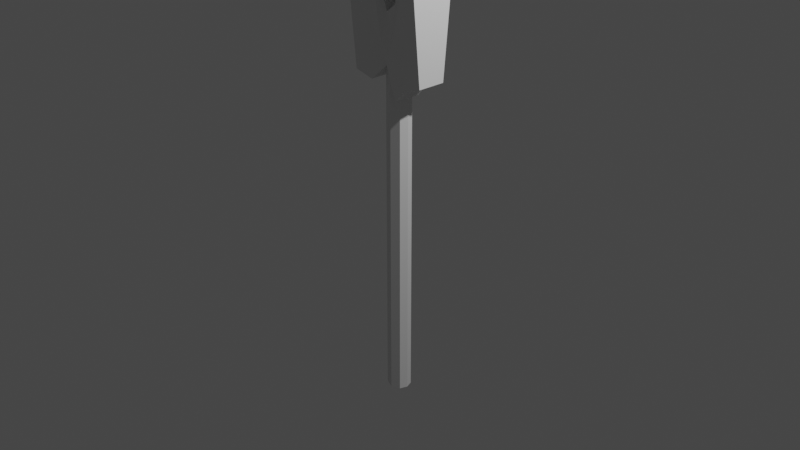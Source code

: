 # Source: TongkatMagic.blend  (saved by Blender 3.6.11; exported with 4.5.12 LTS)
import bpy
from mathutils import Matrix  # noqa: F401  (used for matrix-valued properties, if any)

bpy.ops.wm.read_factory_settings(use_empty=True)
scene = bpy.context.scene
scene.name = 'Scene'

# ---- collections
col_collection = bpy.data.collections.new('Collection'); scene.collection.children.link(col_collection)

# ---- materials (node trees are filled in below, after node groups)
mat_material = bpy.data.materials.new('Material')
mat_material.alpha_threshold = 0.0
mat_material.use_transparent_shadow = False
mat_material.roughness = 0.5
mat_material.line_color = (0.0, 0.0, 0.0, 1.0)

# ---- material node trees
mat_material.use_nodes = True; mat_material.node_tree.nodes.clear()
_N = mat_material.node_tree.nodes; _L = mat_material.node_tree.links
n0 = _N.new('ShaderNodeOutputMaterial'); n0.name = 'Material Output'; n0.location = (300, 300)
n1 = _N.new('ShaderNodeBsdfPrincipled'); n1.name = 'Principled BSDF'; n1.location = (10, 300)
n1.distribution = 'GGX'
n1.subsurface_method = 'RANDOM_WALK_SKIN'
n1.inputs[3].default_value = 1.45
n1.inputs[27].default_value = (0.0, 0.0, 0.0, 1.0)
n1.inputs[28].default_value = 1.0
_L.new(n1.outputs[0], n0.inputs[0])
n0.is_active_output = True

# ---- world
world_world = bpy.data.worlds.new('World'); scene.world = world_world
world_world.use_nodes = True; world_world.node_tree.nodes.clear()
_N = world_world.node_tree.nodes; _L = world_world.node_tree.links
n0 = _N.new('ShaderNodeOutputWorld'); n0.name = 'World Output'; n0.location = (300, 300)
n1 = _N.new('ShaderNodeBackground'); n1.name = 'Background'; n1.location = (10, 300)
n1.inputs[0].default_value = (0.05088, 0.05088, 0.05088, 1.0)
_L.new(n1.outputs[0], n0.inputs[0])
n0.is_active_output = True
world_world.color = (0.05088, 0.05088, 0.05088)
world_world.use_sun_shadow = False
world_world.sun_shadow_jitter_overblur = 0.0

# ---- cameras
cam_camera = bpy.data.cameras.new('Camera')
cam_camera.clip_end = 100.0
cam_camera.ortho_scale = 7.314

# ---- lights
light_light = bpy.data.lights.new('Light', 'POINT')
light_light.transmission_factor = 0.0
light_light.energy = 1000.0
light_light.shadow_soft_size = 0.1
light_light.shadow_maximum_resolution = 0.006
light_light.use_absolute_resolution = True

# ---- meshes
me_cube = bpy.data.meshes.new('Cube')
me_cube.from_pydata([(1.0, 1.0, 1.0), (1.0, 1.0, -1.0), (1.0, -1.0, 1.0), (1.0, -1.0, -1.0), (-1.0, 1.0, 1.0), (-1.0, 1.0, -1.0), (-1.0, -1.0, 1.0), (-1.0, -1.0, -1.0), (0.0, 1.456, -1.0), (0.0, -1.456, 1.0), (0.0, -1.456, -1.0), (0.0, 1.456, 1.0), (-1.309, 0.0, -1.0), (1.309, 0.0, 1.0), (-1.309, 0.0, 1.0), (1.309, 0.0, -1.0), (0.0, 0.0, -1.0), (0.0, 0.0, 1.0)], [], [(17, 14, 6, 9), (10, 9, 6, 7), (12, 14, 4, 5), (16, 15, 3, 10), (15, 13, 2, 3), (8, 11, 0, 1), (5, 4, 11, 8), (12, 16, 10, 7), (3, 2, 9, 10), (13, 17, 9, 2), (0, 11, 17, 13), (5, 8, 16, 12), (1, 0, 13, 15), (8, 1, 15, 16), (7, 6, 14, 12), (11, 4, 14, 17)])
_uv = me_cube.uv_layers.new(name='UVMap')
_uv.uv.foreach_set('vector', [0.75, 0.625, 0.875, 0.625, 0.875, 0.75, 0.75, 0.75, 0.375, 0.875, 0.625, 0.875, 0.625, 1.0, 0.375, 1.0, 0.375, 0.125, 0.625, 0.125, 0.625, 0.25, 0.375, 0.25, 0.25, 0.625, 0.375, 0.625, 0.375, 0.75, 0.25, 0.75, 0.375, 0.625, 0.625, 0.625, 0.625, 0.75, 0.375, 0.75, 0.375, 0.375, 0.625, 0.375, 0.625, 0.5, 0.375, 0.5, 0.375, 0.25, 0.625, 0.25, 0.625, 0.375, 0.375, 0.375, 0.125, 0.625, 0.25, 0.625, 0.25, 0.75, 0.125, 0.75, 0.375, 0.75, 0.625, 0.75, 0.625, 0.875, 0.375, 0.875, 0.625, 0.625, 0.75, 0.625, 0.75, 0.75, 0.625, 0.75, 0.625, 0.5, 0.75, 0.5, 0.75, 0.625, 0.625, 0.625, 0.125, 0.5, 0.25, 0.5, 0.25, 0.625, 0.125, 0.625, 0.375, 0.5, 0.625, 0.5, 0.625, 0.625, 0.375, 0.625, 0.25, 0.5, 0.375, 0.5, 0.375, 0.625, 0.25, 0.625, 0.375, 0.0, 0.625, 0.0, 0.625, 0.125, 0.375, 0.125, 0.75, 0.5, 0.875, 0.5, 0.875, 0.625, 0.75, 0.625])
me_cube.materials.append(mat_material)
me_cube.use_mirror_vertex_groups = False
me_cube.update()
me_cube_001 = bpy.data.meshes.new('Cube.001')
me_cube_001.from_pydata([(-1.0, -1.0, -1.0), (-0.8191, -0.9114, 1.025), (-1.0, 1.0, -1.0), (-0.7434, 1.074, 1.019), (1.0, -1.0, -1.0), (0.6287, -1.0, 1.0), (1.0, 1.0, -1.0), (0.6287, 1.0, 1.0), (0.0, 1.0, -0.8357), (0.0, 1.0, -0.2426), (0.0, -1.0, -0.8357), (0.0, -1.0, -0.2426), (-1.0, -1.51, 0.0), (-1.0, 1.51, 0.0), (1.0, 1.51, 0.0), (1.0, -1.51, 0.0), (0.0, -1.51, -0.5392), (0.0, 1.51, -0.5392), (0.5, 1.0, 0.5328), (0.5, -1.0, -1.072), (0.5, 1.0, -1.072), (0.5, -1.0, 0.5328), (0.5, -1.51, -0.2696), (0.5, 1.51, -0.2696), (-0.5, 1.0, -1.058), (-0.5701, -1.074, 0.4999), (-0.4944, 0.9114, 0.4938), (-0.5, -1.0, -1.058), (-0.5, 1.51, -0.2696), (-0.5, -1.51, -0.2696), (-0.1688, -1.15, 1.53), (-0.06528, 0.8356, 1.524), (0.0737, -1.312, 1.488), (0.1343, 0.6731, 1.482), (0.25, 1.0, -1.237), (0.25, -1.0, -0.1385), (0.25, -1.51, -0.688), (0.25, 1.0, -0.1385), (0.25, -1.0, -1.237), (0.25, 1.51, -0.688)], [], [(12, 1, 3, 13), (23, 18, 7, 14), (14, 7, 5, 15), (29, 25, 1, 12), (20, 6, 4, 19), (25, 26, 33, 32), (37, 9, 11, 35), (24, 8, 10, 27), (36, 35, 11, 16), (28, 26, 9, 17), (24, 28, 17, 8), (38, 36, 16, 10), (27, 29, 12, 0), (6, 14, 15, 4), (20, 23, 14, 6), (0, 12, 13, 2), (34, 39, 23, 20), (4, 15, 22, 19), (15, 5, 21, 22), (7, 18, 21, 5), (34, 20, 19, 38), (39, 37, 18, 23), (10, 16, 29, 27), (2, 13, 28, 24), (13, 3, 26, 28), (2, 24, 27, 0), (9, 26, 25, 11), (16, 11, 25, 29), (33, 31, 30, 32), (3, 1, 30, 31), (26, 3, 31, 33), (1, 25, 32, 30), (17, 9, 37, 39), (8, 34, 38, 10), (8, 17, 39, 34), (19, 22, 36, 38), (22, 21, 35, 36), (18, 37, 35, 21)])
_uv = me_cube_001.uv_layers.new(name='UVMap')
_uv.uv.foreach_set('vector', [0.5, 0.0, 0.625, 0.0, 0.625, 0.25, 0.5, 0.25, 0.5, 0.4375, 0.625, 0.4375, 0.625, 0.5, 0.5, 0.5, 0.5, 0.5, 0.625, 0.5, 0.625, 0.75, 0.5, 0.75, 0.5, 0.9375, 0.625, 0.9375, 0.625, 1.0, 0.5, 1.0, 0.3125, 0.5, 0.375, 0.5, 0.375, 0.75, 0.3125, 0.75, 0.8125, 0.75, 0.8125, 0.5, 0.8125, 0.5, 0.8125, 0.75, 0.7188, 0.5, 0.75, 0.5, 0.75, 0.75, 0.7188, 0.75, 0.1875, 0.5, 0.25, 0.5, 0.25, 0.75, 0.1875, 0.75, 0.5, 0.8438, 0.625, 0.8437, 0.625, 0.875, 0.5, 0.875, 0.5, 0.3125, 0.625, 0.3125, 0.625, 0.375, 0.5, 0.375, 0.375, 0.3125, 0.5, 0.3125, 0.5, 0.375, 0.375, 0.375, 0.375, 0.8438, 0.5, 0.8438, 0.5, 0.875, 0.375, 0.875, 0.375, 0.9375, 0.5, 0.9375, 0.5, 1.0, 0.375, 1.0, 0.375, 0.5, 0.5, 0.5, 0.5, 0.75, 0.375, 0.75, 0.375, 0.4375, 0.5, 0.4375, 0.5, 0.5, 0.375, 0.5, 0.375, 0.0, 0.5, 0.0, 0.5, 0.25, 0.375, 0.25, 0.375, 0.4062, 0.5, 0.4063, 0.5, 0.4375, 0.375, 0.4375, 0.375, 0.75, 0.5, 0.75, 0.5, 0.8125, 0.375, 0.8125, 0.5, 0.75, 0.625, 0.75, 0.625, 0.8125, 0.5, 0.8125, 0.625, 0.5, 0.6875, 0.5, 0.6875, 0.75, 0.625, 0.75, 0.2812, 0.5, 0.3125, 0.5, 0.3125, 0.75, 0.2812, 0.75, 0.5, 0.4063, 0.625, 0.4062, 0.625, 0.4375, 0.5, 0.4375, 0.375, 0.875, 0.5, 0.875, 0.5, 0.9375, 0.375, 0.9375, 0.375, 0.25, 0.5, 0.25, 0.5, 0.3125, 0.375, 0.3125, 0.5, 0.25, 0.625, 0.25, 0.625, 0.3125, 0.5, 0.3125, 0.125, 0.5, 0.1875, 0.5, 0.1875, 0.75, 0.125, 0.75, 0.75, 0.5, 0.8125, 0.5, 0.8125, 0.75, 0.75, 0.75, 0.5, 0.875, 0.625, 0.875, 0.625, 0.9375, 0.5, 0.9375, 0.8125, 0.5, 0.875, 0.5, 0.875, 0.75, 0.8125, 0.75, 0.625, 0.25, 0.625, 0.0, 0.625, 0.0, 0.625, 0.25, 0.625, 0.3125, 0.625, 0.25, 0.625, 0.25, 0.625, 0.3125, 0.625, 1.0, 0.625, 0.9375, 0.625, 0.9375, 0.625, 1.0, 0.5, 0.375, 0.625, 0.375, 0.625, 0.4062, 0.5, 0.4063, 0.25, 0.5, 0.2812, 0.5, 0.2812, 0.75, 0.25, 0.75, 0.375, 0.375, 0.5, 0.375, 0.5, 0.4063, 0.375, 0.4062, 0.375, 0.8125, 0.5, 0.8125, 0.5, 0.8438, 0.375, 0.8438, 0.5, 0.8125, 0.625, 0.8125, 0.625, 0.8437, 0.5, 0.8438, 0.6875, 0.5, 0.7188, 0.5, 0.7188, 0.75, 0.6875, 0.75])
me_cube_001.update()
me_cube_002 = bpy.data.meshes.new('Cube.002')
me_cube_002.from_pydata([(-1.0, -1.0, -1.0), (-1.0, -1.0, 1.0), (-1.0, 1.0, -1.0), (-1.0, 1.0, 1.0), (1.0, -1.0, -1.0), (1.0, -1.0, 1.0), (1.0, 1.0, -1.0), (1.0, 1.0, 1.0), (-1.437, -1.0, -1.421e-14), (-1.437, 1.0, -1.421e-14), (1.437, 1.0, -1.421e-14), (1.437, -1.0, -1.421e-14), (0.0, 1.37, -1.0), (0.0, 1.37, 1.0), (0.0, -1.37, -1.0), (0.0, -1.37, 1.0), (0.0, -1.37, -1.421e-14), (0.0, 1.37, -1.421e-14), (-1.173, 0.0, -1.0), (-1.173, 0.0, 1.0), (1.173, 0.0, -1.0), (1.173, 0.0, 1.0), (1.686, 0.0, -1.421e-14), (-1.686, 0.0, -1.421e-14), (0.0, 0.0, 1.437), (0.0, 0.0, -1.0)], [], [(23, 19, 3, 9), (17, 13, 7, 10), (22, 21, 5, 11), (16, 15, 1, 8), (25, 20, 4, 14), (24, 19, 1, 15), (14, 16, 8, 0), (20, 22, 11, 4), (12, 17, 10, 6), (18, 23, 9, 2), (2, 9, 17, 12), (4, 11, 16, 14), (21, 24, 15, 5), (18, 25, 14, 0), (11, 5, 15, 16), (9, 3, 13, 17), (2, 12, 25, 18), (7, 13, 24, 21), (0, 8, 23, 18), (6, 10, 22, 20), (13, 3, 19, 24), (12, 6, 20, 25), (10, 7, 21, 22), (8, 1, 19, 23)])
_uv = me_cube_002.uv_layers.new(name='UVMap')
_uv.uv.foreach_set('vector', [0.5, 0.125, 0.625, 0.125, 0.625, 0.25, 0.5, 0.25, 0.5, 0.375, 0.625, 0.375, 0.625, 0.5, 0.5, 0.5, 0.5, 0.625, 0.625, 0.625, 0.625, 0.75, 0.5, 0.75, 0.5, 0.875, 0.625, 0.875, 0.625, 1.0, 0.5, 1.0, 0.25, 0.625, 0.375, 0.625, 0.375, 0.75, 0.25, 0.75, 0.75, 0.625, 0.875, 0.625, 0.875, 0.75, 0.75, 0.75, 0.375, 0.875, 0.5, 0.875, 0.5, 1.0, 0.375, 1.0, 0.375, 0.625, 0.5, 0.625, 0.5, 0.75, 0.375, 0.75, 0.375, 0.375, 0.5, 0.375, 0.5, 0.5, 0.375, 0.5, 0.375, 0.125, 0.5, 0.125, 0.5, 0.25, 0.375, 0.25, 0.375, 0.25, 0.5, 0.25, 0.5, 0.375, 0.375, 0.375, 0.375, 0.75, 0.5, 0.75, 0.5, 0.875, 0.375, 0.875, 0.625, 0.625, 0.75, 0.625, 0.75, 0.75, 0.625, 0.75, 0.125, 0.625, 0.25, 0.625, 0.25, 0.75, 0.125, 0.75, 0.5, 0.75, 0.625, 0.75, 0.625, 0.875, 0.5, 0.875, 0.5, 0.25, 0.625, 0.25, 0.625, 0.375, 0.5, 0.375, 0.125, 0.5, 0.25, 0.5, 0.25, 0.625, 0.125, 0.625, 0.625, 0.5, 0.75, 0.5, 0.75, 0.625, 0.625, 0.625, 0.375, 0.0, 0.5, 0.0, 0.5, 0.125, 0.375, 0.125, 0.375, 0.5, 0.5, 0.5, 0.5, 0.625, 0.375, 0.625, 0.75, 0.5, 0.875, 0.5, 0.875, 0.625, 0.75, 0.625, 0.25, 0.5, 0.375, 0.5, 0.375, 0.625, 0.25, 0.625, 0.5, 0.5, 0.625, 0.5, 0.625, 0.625, 0.5, 0.625, 0.5, 0.0, 0.625, 0.0, 0.625, 0.125, 0.5, 0.125])
me_cube_002.update()

# ---- objects
ob_cube = bpy.data.objects.new('Cube', me_cube)
ob_light = bpy.data.objects.new('Light', light_light)
ob_camera = bpy.data.objects.new('Camera', cam_camera)
ob_cube_001 = bpy.data.objects.new('Cube.001', me_cube_001)
ob_cube_002 = bpy.data.objects.new('Cube.002', me_cube_002)

# ---- transforms, parenting, visibility, modifiers, constraints
ob_cube.location = (0.0, 0.0, -0.1328)
ob_cube.scale = (-0.09644, 0.08066, 1.851)
ob_cube.lock_rotations_4d = False
ob_cube.empty_display_type = 'ARROWS'
ob_cube.lineart.crease_threshold = 0.0
ob_light.location = (4.076, 1.005, 5.904)
ob_light.rotation_euler = (0.6503, 0.05522, 1.866)
ob_light.lock_rotations_4d = False
ob_light.empty_display_type = 'ARROWS'
ob_light.color = (0.0, 0.0, 0.0, 0.0)
ob_light.lineart.crease_threshold = 0.0
ob_camera.location = (7.359, -6.926, 4.958)
ob_camera.rotation_euler = (1.109, 0.0, 0.8149)
ob_camera.lock_rotations_4d = False
ob_camera.empty_display_type = 'ARROWS'
ob_camera.color = (0.0, 0.0, 0.0, 0.0)
ob_camera.display_type = 'WIRE'
ob_camera.lineart.crease_threshold = 0.0
ob_cube_001.location = (0.0, 0.0, 2.378)
ob_cube_001.scale = (0.436, 0.1541, 0.8589)
ob_cube_002.location = (0.01569, 0.0, 2.763)
ob_cube_002.scale = (0.08224, 0.1566, 0.3093)

# ---- collection membership
col_collection.objects.link(ob_cube)
col_collection.objects.link(ob_light)
col_collection.objects.link(ob_camera)
col_collection.objects.link(ob_cube_001)
col_collection.objects.link(ob_cube_002)

# ---- scene / render settings (as saved in the file)
scene.camera = ob_camera
scene.frame_start = 1; scene.frame_end = 250; scene.frame_set(1)
scene.render.engine = 'BLENDER_EEVEE_NEXT'
scene.cycles.sampling_pattern = 'TABULATED_SOBOL'
scene.view_settings.view_transform = 'Filmic'
bpy.context.view_layer.update()
